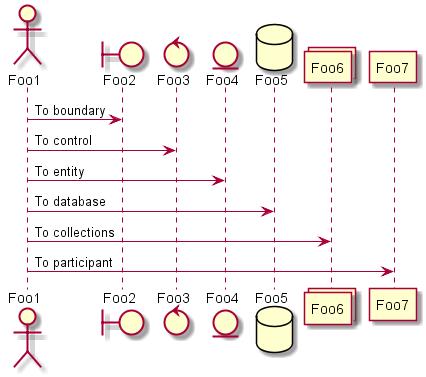

The diagram above was rendered by PlantUML. Its source (embedded in the PNG):
@startuml seq.2_Actor
actor Foo1
boundary Foo2
control Foo3
entity Foo4
database Foo5
collections Foo6
participant Foo7

Foo1 -> Foo2 : To boundary
Foo1 -> Foo3 : To control
Foo1 -> Foo4 : To entity
Foo1 -> Foo5 : To database
Foo1 -> Foo6 : To collections
Foo1 -> Foo7 : To participant
@enduml